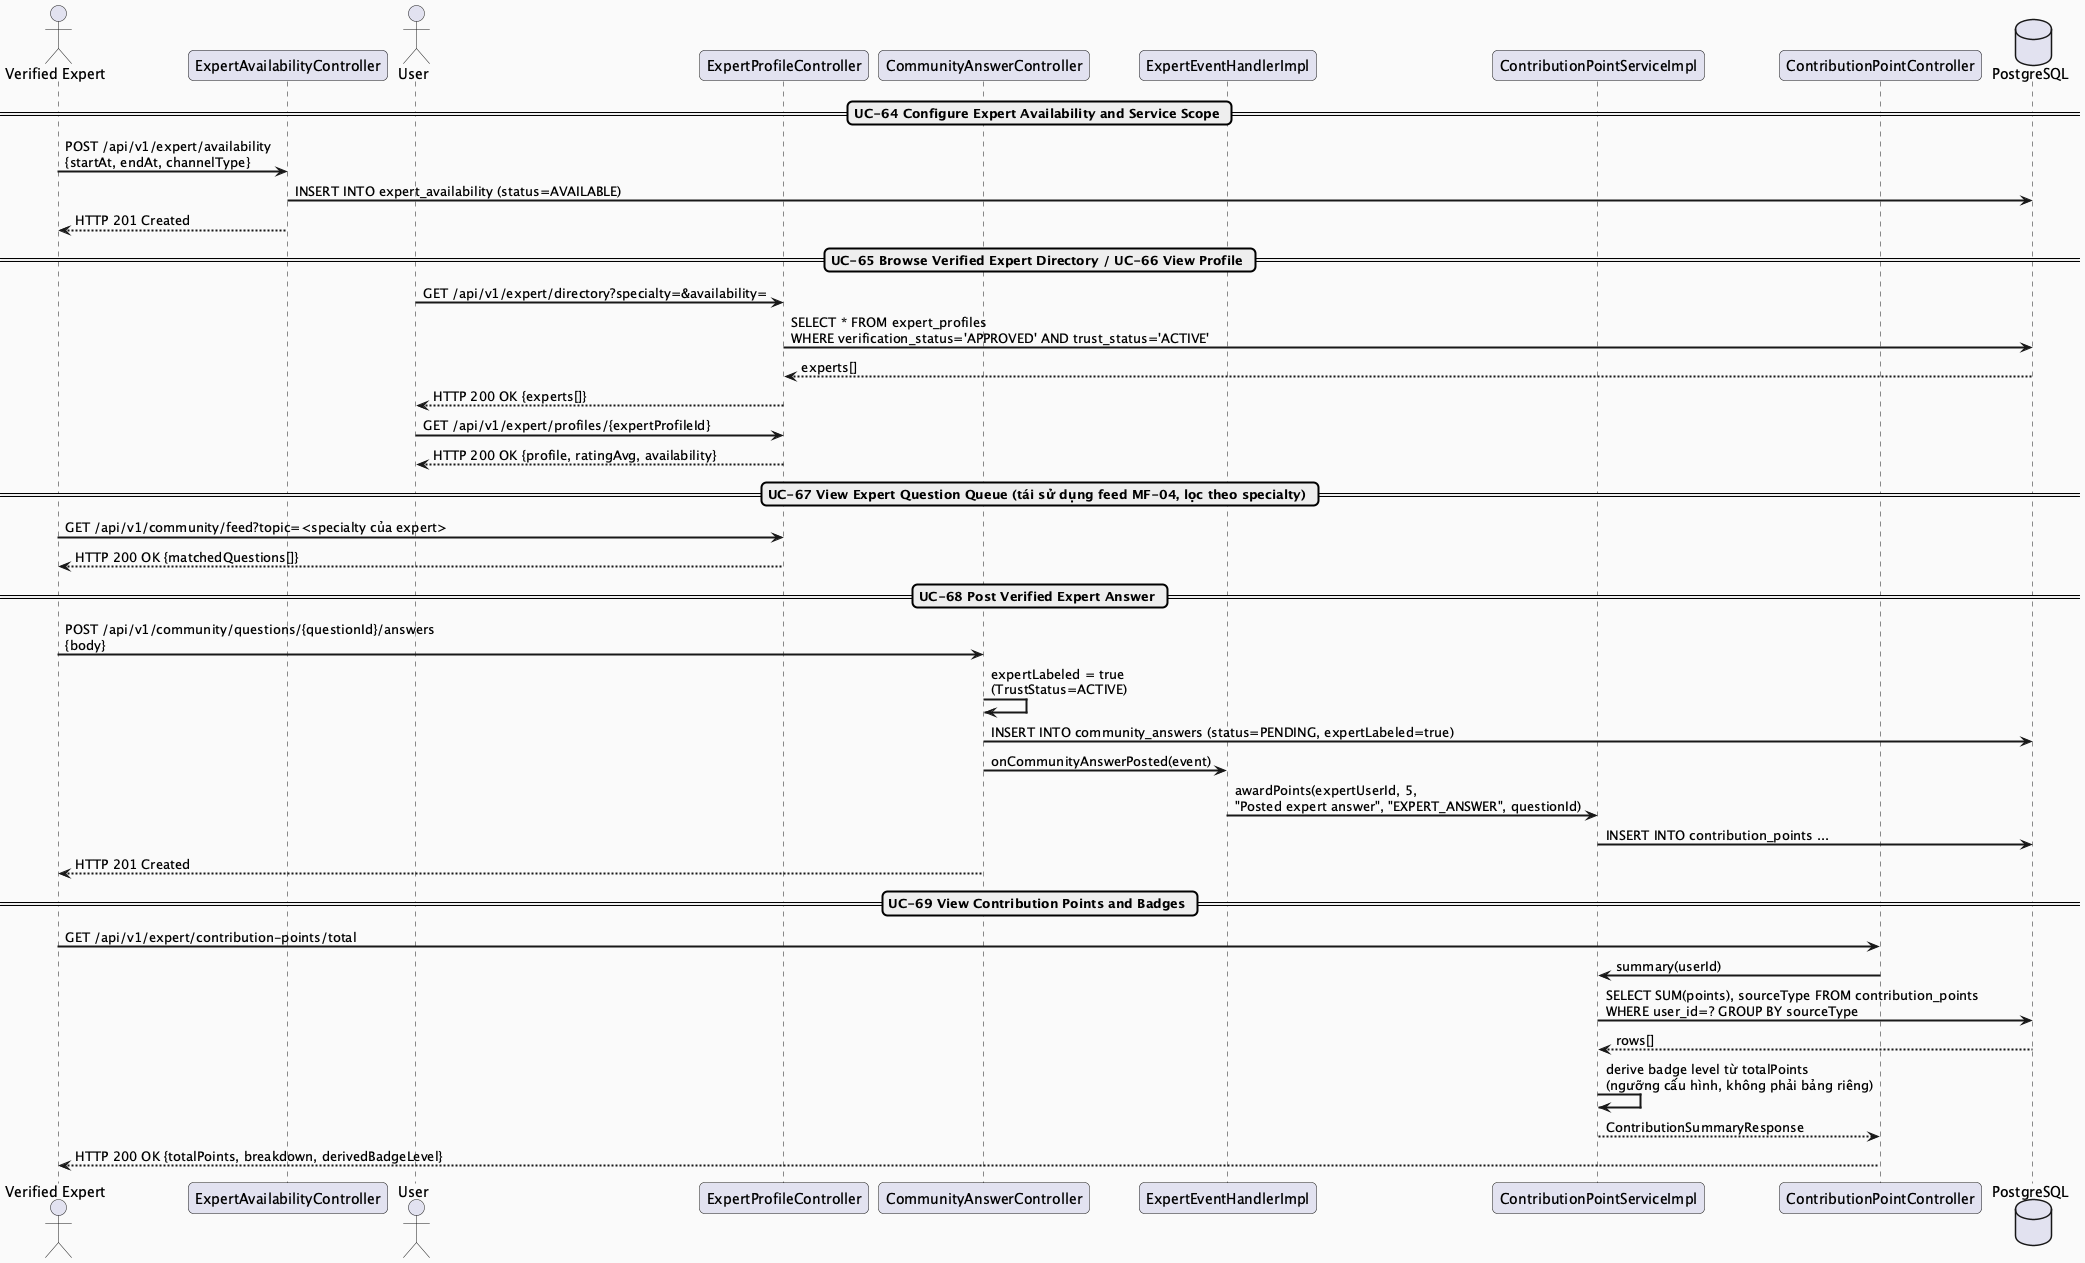

The diagram above was rendered by PlantUML. Its source (embedded in the PNG):
@startuml MF05_02_ExpertDirectory_SequenceDiagram
skinparam sequenceArrowThickness 2
skinparam roundcorner 10
skinparam backgroundColor #FAFAFA

actor "Verified Expert" as Exp
participant "ExpertAvailabilityController" as AvailController
actor "User" as U
participant "ExpertProfileController" as ProfileController
participant "CommunityAnswerController" as AnswerController
participant "ExpertEventHandlerImpl" as Handler
participant "ContributionPointServiceImpl" as PointService
participant "ContributionPointController" as PointController
database "PostgreSQL" as DB

== UC-64 Configure Expert Availability and Service Scope ==
Exp -> AvailController : POST /api/v1/expert/availability\n{startAt, endAt, channelType}
AvailController -> DB : INSERT INTO expert_availability (status=AVAILABLE)
AvailController --> Exp : HTTP 201 Created

== UC-65 Browse Verified Expert Directory / UC-66 View Profile ==
U -> ProfileController : GET /api/v1/expert/directory?specialty=&availability=
ProfileController -> DB : SELECT * FROM expert_profiles\nWHERE verification_status='APPROVED' AND trust_status='ACTIVE'
DB --> ProfileController : experts[]
ProfileController --> U : HTTP 200 OK {experts[]}
U -> ProfileController : GET /api/v1/expert/profiles/{expertProfileId}
ProfileController --> U : HTTP 200 OK {profile, ratingAvg, availability}

== UC-67 View Expert Question Queue (tái sử dụng feed MF-04, lọc theo specialty) ==
Exp -> ProfileController : GET /api/v1/community/feed?topic=<specialty của expert>
ProfileController --> Exp : HTTP 200 OK {matchedQuestions[]}

== UC-68 Post Verified Expert Answer ==
Exp -> AnswerController : POST /api/v1/community/questions/{questionId}/answers\n{body}
AnswerController -> AnswerController : expertLabeled = true\n(TrustStatus=ACTIVE)
AnswerController -> DB : INSERT INTO community_answers (status=PENDING, expertLabeled=true)
AnswerController -> Handler : onCommunityAnswerPosted(event)
Handler -> PointService : awardPoints(expertUserId, 5,\n"Posted expert answer", "EXPERT_ANSWER", questionId)
PointService -> DB : INSERT INTO contribution_points ...
AnswerController --> Exp : HTTP 201 Created

== UC-69 View Contribution Points and Badges ==
Exp -> PointController : GET /api/v1/expert/contribution-points/total
PointController -> PointService : summary(userId)
PointService -> DB : SELECT SUM(points), sourceType FROM contribution_points\nWHERE user_id=? GROUP BY sourceType
DB --> PointService : rows[]
PointService -> PointService : derive badge level từ totalPoints\n(ngưỡng cấu hình, không phải bảng riêng)
PointService --> PointController : ContributionSummaryResponse
PointController --> Exp : HTTP 200 OK {totalPoints, breakdown, derivedBadgeLevel}

@enduml